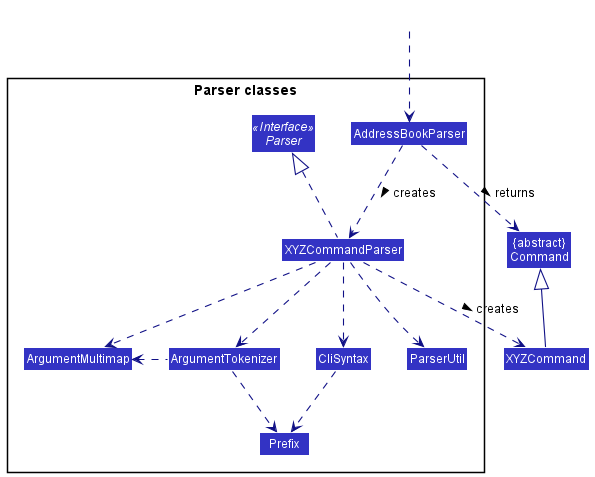

The diagram above was rendered by PlantUML. Its source (embedded in the PNG):
@startuml
!include style.puml
skinparam arrowThickness 1.1
skinparam arrowColor LOGIC_COLOR_T4
skinparam classBackgroundColor LOGIC_COLOR

Class "{abstract}\nCommand" as Command
Class XYZCommand

package "Parser classes"{
Interface Parser <<Interface>>
Class AddressBookParser
Class XYZCommandParser
Class CliSyntax
Class ParserUtil
Class ArgumentMultimap
Class ArgumentTokenizer
Class Prefix
}

Class HiddenOutside #FFFFFF
HiddenOutside ..> AddressBookParser

AddressBookParser .down.> XYZCommandParser: creates >

XYZCommandParser ..> XYZCommand : creates >
AddressBookParser ..> Command : returns >
XYZCommandParser .up.|> Parser
XYZCommandParser ..> ArgumentMultimap
XYZCommandParser ..> ArgumentTokenizer
ArgumentTokenizer .left.> ArgumentMultimap
XYZCommandParser ..> CliSyntax
CliSyntax ..> Prefix
XYZCommandParser ..> ParserUtil
ArgumentTokenizer .down.> Prefix
XYZCommand -up-|> Command
@enduml